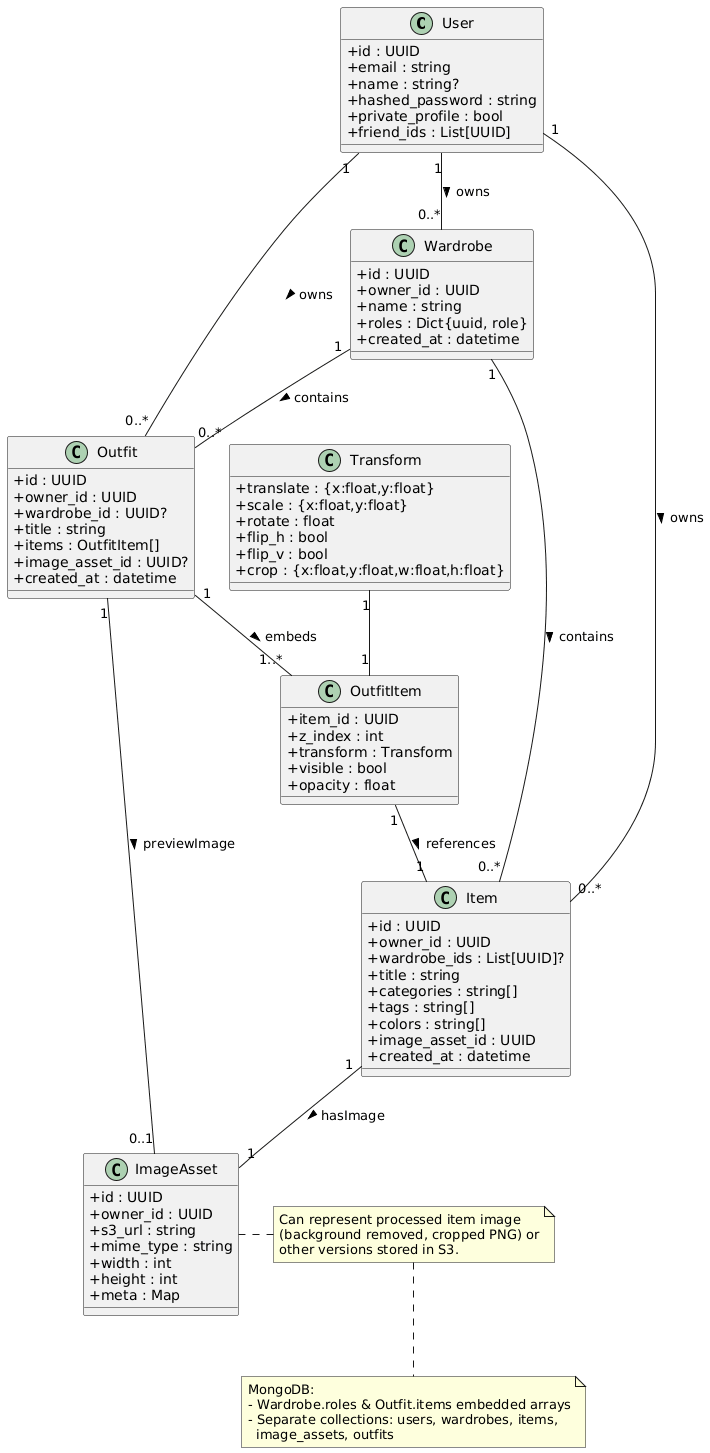

The diagram above was rendered by PlantUML. Its source (embedded in the PNG):
@startuml
skinparam classAttributeIconSize 0

class User {
  + id : UUID
  + email : string
  + name : string?
  + hashed_password : string
  + private_profile : bool
  + friend_ids : List[UUID]
}

class Wardrobe {
  + id : UUID
  + owner_id : UUID
  + name : string
  + roles : Dict{uuid, role}
  + created_at : datetime
}

class Item {
  + id : UUID
  + owner_id : UUID
  + wardrobe_ids : List[UUID]?
  + title : string
  + categories : string[]
  + tags : string[]
  + colors : string[]
  + image_asset_id : UUID
  + created_at : datetime
}

class ImageAsset {
  + id : UUID
  + owner_id : UUID
  + s3_url : string
  + mime_type : string
  + width : int
  + height : int
  + meta : Map
}

class Outfit {
  + id : UUID
  + owner_id : UUID
  + wardrobe_id : UUID?
  + title : string
  + items : OutfitItem[]
  + image_asset_id : UUID?
  + created_at : datetime
}

class OutfitItem {
  + item_id : UUID
  + z_index : int
  + transform : Transform
  + visible : bool
  + opacity : float
}

class Transform {
  + translate : {x:float,y:float}
  + scale : {x:float,y:float}
  + rotate : float
  + flip_h : bool
  + flip_v : bool
  + crop : {x:float,y:float,w:float,h:float}
}

' --- Relationships ---
User "1" -- "0..*" Wardrobe : owns >
Wardrobe "1" -- "0..*" Item : contains >
Item "1" -- "1" ImageAsset : hasImage >
User "1" -- "0..*" Item : owns >
User "1" -- "0..*" Outfit : owns >
Wardrobe "1" -- "0..*" Outfit : contains >
Outfit "1" -- "1..*" OutfitItem : embeds >
OutfitItem "1" -- "1" Item : references >
Outfit "1" -- "0..1" ImageAsset : previewImage >
Transform "1" -- "1" OutfitItem 

' --- Notes ---
note right of ImageAsset
  Can represent processed item image
  (background removed, cropped PNG) or
  other versions stored in S3.
end note

note bottom
  MongoDB:
  - Wardrobe.roles & Outfit.items embedded arrays
  - Separate collections: users, wardrobes, items,
    image_assets, outfits
end note
@enduml